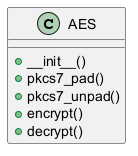

The diagram above was rendered by PlantUML. Its source (embedded in the PNG):
@startuml
class AES {
  + __init__()
  + pkcs7_pad()
  + pkcs7_unpad()
  + encrypt()
  + decrypt()
}
@enduml